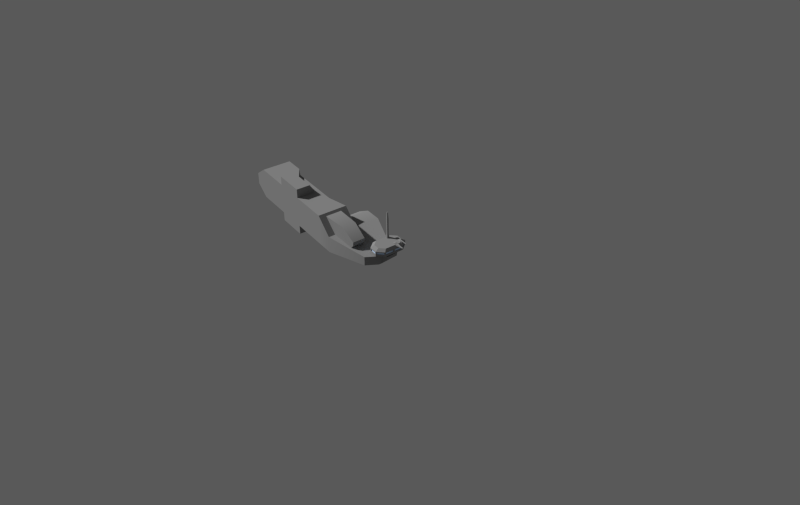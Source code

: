 # Source: transport_1.blend  (saved by Blender 2.61.0; exported with 4.5.12 LTS)
import bpy
from mathutils import Matrix  # noqa: F401  (used for matrix-valued properties, if any)

bpy.ops.wm.read_factory_settings(use_empty=True)
scene = bpy.context.scene
scene.name = 'Scene'

# ---- collections
col_collection_3 = bpy.data.collections.new('Collection 3'); scene.collection.children.link(col_collection_3)
col_collection_11 = bpy.data.collections.new('Collection 11'); scene.collection.children.link(col_collection_11)
col_collection_11.hide_render = True
col_collection_11.hide_viewport = True

# ---- materials (node trees are filled in below, after node groups)
mat_flat = bpy.data.materials.new('Flat')
mat_flat.alpha_threshold = 0.0
mat_flat.use_transparent_shadow = False
mat_flat.diffuse_color = (0.281, 0.281, 0.281, 1.0)
mat_flat.roughness = 0.5
mat_flat.specular_intensity = 0.0
mat_flat.line_color = (0.0, 0.0, 0.0, 1.0)
mat_glass = bpy.data.materials.new('Glass')
mat_glass.alpha_threshold = 0.0
mat_glass.use_transparent_shadow = False
mat_glass.preview_render_type = 'SHADERBALL'
mat_glass.diffuse_color = (0.5784, 0.7562, 1.0, 1.0)
mat_glass.roughness = 0.5
mat_glass.specular_intensity = 0.571
mat_glass.line_color = (0.0, 0.0, 0.0, 1.0)

# ---- material node trees

# ---- world
world_world_001 = bpy.data.worlds.new('World.001'); scene.world = world_world_001
world_world_001.color = (0.1, 0.1, 0.1)
world_world_001.use_sun_shadow = False
world_world_001.sun_shadow_jitter_overblur = 0.0
world_world_001.cycles.sampling_method = 'MANUAL'
world_world_001.cycles.sample_map_resolution = 256
world_world_001.light_settings.distance = 24.2

# ---- cameras
cam_camera_002 = bpy.data.cameras.new('Camera.002')
cam_camera_002.clip_end = 100.0
cam_camera_002.lens = 35.0
cam_camera_002.sensor_width = 32.0
cam_camera_002.sensor_height = 18.0
cam_camera_002.ortho_scale = 25.5
cam_camera_002.dof.focus_distance = 0.0
cam_camera_002.dof.aperture_fstop = 128.0
cam_camera = bpy.data.cameras.new('Camera')
cam_camera.clip_end = 100.0
cam_camera.lens = 35.0
cam_camera.sensor_width = 32.0
cam_camera.sensor_height = 18.0
cam_camera.ortho_scale = 25.5
cam_camera.dof.focus_distance = 0.0
cam_camera.dof.aperture_fstop = 128.0

# ---- meshes
me_cube_262 = bpy.data.meshes.new('Cube.262')
me_cube_262.from_pydata([(0.4923, 1.322, -0.4745), (0.4923, 0.7784, -0.4745), (-0.4923, 0.7784, -0.4745), (-0.4923, 1.322, -0.4745), (0.4923, 1.322, 0.0797), (0.4923, 0.7784, 0.5704), (-0.4923, 0.7784, 0.5704), (-0.4923, 1.322, 0.0797), (-0.1718, -0.4946, -0.4745), (-0.1718, -0.4946, 0.5704), (0.4923, -0.4946, -0.4745), (0.4923, -0.4946, 0.5704), (0.4923, -1.499, -0.4745), (-0.1718, -1.536, -0.4745), (-0.1718, -1.536, 0.5704), (0.4923, -1.499, 0.5704), (-0.4923, -2.052, -0.4745), (-0.4923, -2.052, 0.5704), (0.4923, -2.052, 0.5704), (0.4923, -2.052, -0.4745), (-0.4364, -1.908, 0.4276), (-0.1718, -1.544, 0.4276), (-0.4364, -1.908, -0.3317), (-0.1718, -1.544, -0.3317), (-0.1718, -0.4946, 0.4276), (-0.1718, -0.4946, -0.3317), (-0.4364, 0.5562, 0.4276), (-0.4364, 0.5562, -0.3317), (-0.2653, 2.889, -0.3467), (-0.2653, 2.889, -0.04806), (0.1739, 2.777, -0.2619), (0.1739, 2.777, 0.03669), (-0.6007, 1.322, -0.4745), (-0.3737, 2.889, -0.3467), (-0.3737, 2.889, -0.04806), (-0.6007, 1.322, 0.0797), (-1.315, 1.322, 0.0797), (-1.315, 1.322, -0.4745), (-0.8319, 2.725, -0.05366), (-0.8319, 2.725, -0.3523), (-1.315, 0.765, -0.4745), (-0.6007, 0.765, -0.4745), (-1.315, 0.765, 0.0797), (-0.6007, 0.765, 0.0797), (-0.7447, 0.5014, -0.03201), (-0.7447, 0.5014, -0.3627), (-1.171, 0.5014, -0.03201), (-1.171, 0.5014, -0.3627), (-0.8319, 3.036, -0.04547), (-0.8319, 3.005, -0.1863), (-0.4616, 3.035, -0.1956), (-0.4616, 3.067, -0.05477), (-0.2046, 2.121, 0.01458), (0.2046, 2.121, 0.01458), (0.2675, 1.322, 0.0797), (-0.2675, 1.322, 0.0797), (-0.2675, 0.8512, 0.5046), (0.2675, 0.8512, 0.5046), (-0.2046, 2.225, 0.1426), (-0.2046, 2.235, 0.2706), (0.2046, 2.225, 0.1426), (0.2046, 2.235, 0.2706), (-0.2279, 1.891, 0.1193), (-0.2279, 1.723, 0.5414), (0.2279, 1.723, 0.5414), (0.2279, 1.891, 0.1193), (-0.4923, -2.697, -0.4745), (0.4923, -2.697, -0.4745), (-0.4923, -2.697, 0.5704), (0.4923, -2.697, 0.5704), (-0.2699, -3.13, 0.2478), (-0.2699, -3.13, -0.1519), (0.4923, -3.13, -0.1519), (0.4923, -3.13, 0.2478), (0.4923, -0.4946, 0.8756), (0.4923, -1.499, 0.8756), (0.02777, -1.536, 0.8756), (0.02777, -0.4946, 0.8756), (0.02777, -0.4946, -0.7797), (0.02777, -1.536, -0.7797), (0.4923, -1.499, -0.7797), (0.4923, -0.4946, -0.7797), (-0.5772, -1.587, -0.06416), (-0.5772, 0.2355, -0.06416), (-0.5772, -1.587, 0.1601), (-0.5772, 0.2355, 0.1601), (-0.9013, 0.3997, -0.2412), (-1.014, 0.3997, -0.2412), (-1.014, 0.3997, -0.1536), (-0.9013, 0.3997, -0.1536), (-0.347, 2.457, 0.02797), (-0.347, 3.105, 0.02797), (-0.9955, 3.105, 0.02797), (-0.9955, 2.457, 0.02797), (-0.347, 2.457, 0.1783), (-0.347, 3.105, 0.1783), (-0.9955, 3.105, 0.1783), (-0.9955, 2.457, 0.1783), (-1.209, 2.646, 0.02797), (-1.209, 2.646, 0.1783), (-1.209, 2.915, 0.02797), (-1.209, 2.915, 0.1783), (-0.1333, 2.646, 0.02797), (-0.1333, 2.646, 0.1783), (-0.1333, 2.915, 0.02797), (-0.1333, 2.915, 0.1783), (-0.2501, 2.675, 0.2502), (-0.2501, 2.886, 0.2502), (-1.092, 2.886, 0.2502), (-1.092, 2.675, 0.2502), (-0.4174, 3.035, 0.2502), (-0.4174, 2.527, 0.2502), (-0.9251, 3.035, 0.2502), (-0.9251, 2.527, 0.2502), (-0.2346, 2.672, -0.03548), (-0.2346, 2.89, -0.03548), (-1.108, 2.89, -0.03548), (-1.108, 2.672, -0.03548), (-0.4128, 3.044, -0.03548), (-0.4128, 2.518, -0.03548), (-0.9298, 3.044, -0.03548), (-0.9298, 2.518, -0.03548), (-0.6713, 3.105, 0.02797), (-0.6713, 2.457, 0.02797), (-0.6713, 3.105, 0.1783), (-0.6713, 2.457, 0.1783), (-0.6713, 2.527, 0.2502), (-0.6713, 3.035, 0.2502), (-0.6713, 2.518, -0.03548), (-0.6713, 3.044, -0.03548), (-0.6983, 2.457, 0.07587), (-0.9685, 2.457, 0.07587), (-0.9685, 2.457, 0.1544), (-0.6983, 2.457, 0.1544), (-0.3741, 2.457, 0.07587), (-0.6442, 2.457, 0.07587), (-0.6442, 2.457, 0.1544), (-0.3741, 2.457, 0.1544), (-0.6983, 3.105, 0.1544), (-0.9685, 3.105, 0.1544), (-0.9685, 3.105, 0.07587), (-0.6983, 3.105, 0.07587), (-0.3741, 3.105, 0.1544), (-0.6442, 3.105, 0.1544), (-0.6442, 3.105, 0.07587), (-0.3741, 3.105, 0.07587), (-0.1333, 2.669, 0.07587), (-0.1333, 2.669, 0.1544), (-0.1333, 2.893, 0.1544), (-0.1333, 2.893, 0.07587), (-1.209, 2.893, 0.07587), (-1.209, 2.893, 0.1544), (-1.209, 2.669, 0.1544), (-1.209, 2.669, 0.07587), (-0.3292, 3.089, 0.1544), (-0.3292, 3.089, 0.07587), (-0.1511, 2.931, 0.07587), (-0.1511, 2.931, 0.1544), (-0.3292, 2.472, 0.07587), (-0.3292, 2.472, 0.1544), (-0.1511, 2.63, 0.1544), (-0.1511, 2.63, 0.07587), (-1.013, 3.089, 0.07587), (-1.013, 3.089, 0.1544), (-1.191, 2.931, 0.1544), (-1.191, 2.931, 0.07587), (-1.013, 2.472, 0.1544), (-1.013, 2.472, 0.07587), (-1.191, 2.63, 0.07587), (-1.191, 2.63, 0.1544), (-0.9977, 2.49, 0.1544), (-1.176, 2.648, 0.1544), (-1.176, 2.648, 0.07587), (-0.9977, 2.49, 0.07587), (-0.9977, 3.072, 0.07587), (-1.176, 2.914, 0.07587), (-1.176, 2.914, 0.1544), (-0.9977, 3.072, 0.1544), (-0.3448, 2.49, 0.07587), (-0.1667, 2.648, 0.07587), (-0.1667, 2.648, 0.1544), (-0.3448, 2.49, 0.1544), (-0.1667, 2.914, 0.1544), (-0.3448, 3.072, 0.1544), (-0.1667, 2.914, 0.07587), (-0.3448, 3.072, 0.07587), (-1.186, 2.669, 0.07587), (-1.186, 2.893, 0.07587), (-1.186, 2.669, 0.1544), (-1.186, 2.893, 0.1544), (-0.1568, 2.669, 0.07587), (-0.1568, 2.893, 0.07587), (-0.1568, 2.893, 0.1544), (-0.1568, 2.669, 0.1544), (-0.3741, 3.081, 0.07587), (-0.3741, 3.081, 0.1544), (-0.6442, 3.081, 0.07587), (-0.6442, 3.081, 0.1544), (-0.6983, 3.081, 0.1544), (-0.6983, 3.081, 0.07587), (-0.9685, 3.081, 0.07587), (-0.9685, 3.081, 0.1544), (-0.3741, 2.48, 0.07587), (-0.3741, 2.48, 0.1544), (-0.6442, 2.48, 0.1544), (-0.6442, 2.48, 0.07587), (-0.6983, 2.48, 0.1544), (-0.6983, 2.48, 0.07587), (-0.9685, 2.48, 0.1544), (-0.9685, 2.48, 0.07587), (-0.9735, 2.992, 0.2502), (-0.9476, 2.642, 0.2502), (-1.071, 2.721, 0.2502), (-0.9826, 3.041, 0.2191), (-1.047, 2.926, 0.2502), (-1.053, 2.979, 0.2191), (-1.006, 3.015, 0.2545), (-1.031, 3.015, 0.2545), (-1.029, 2.963, 0.2822), (-1.029, 2.779, 0.2822), (-1.003, 2.963, 0.2822), (-1.003, 2.78, 0.2822), (-1.029, 3.099, 0.2822), (-1.003, 3.099, 0.2822), (-1.006, 3.099, 0.2545), (-1.031, 3.099, 0.2545), (-1.011, 3.216, 0.2614), (-1.025, 3.216, 0.2614), (-1.024, 3.216, 0.2822), (-1.009, 3.216, 0.2822), (-1.019, 3.216, 0.293), (-1.014, 3.216, 0.293), (-1.012, 3.099, 0.293), (-1.02, 3.099, 0.293), (-1.012, 2.963, 0.293), (-1.02, 2.963, 0.293), (-1.012, 2.88, 0.293), (-1.02, 2.879, 0.293), (-0.7602, 2.536, 0.2502), (-0.7602, 2.621, 0.2502), (-0.8361, 2.621, 0.2502), (-0.8361, 2.536, 0.2502), (-0.8225, 2.551, 0.3733), (-0.8225, 2.606, 0.3733), (-0.7739, 2.551, 0.3733), (-0.7739, 2.606, 0.3733), (-0.7739, 2.606, 0.9179), (-0.7739, 2.551, 0.9179), (-0.8225, 2.606, 0.9179), (-0.8225, 2.551, 0.9179), (-0.8132, 2.562, 1.143), (-0.8132, 2.595, 1.143), (-0.7832, 2.562, 1.143), (-0.7832, 2.595, 1.143), (-0.8402, 3.035, 0.2502), (-0.8402, 2.892, 0.2502), (-0.7635, 2.892, 0.2502), (-0.7635, 3.035, 0.2502), (-0.7635, 3.064, 0.2206), (-0.8402, 3.064, 0.2206), (-0.8402, 3.078, 0.2255), (-0.8402, 3.073, 0.278), (-0.7635, 3.078, 0.2255), (-0.7635, 3.073, 0.278), (-0.7635, 2.999, 0.2969), (-0.8402, 2.999, 0.2969), (-0.8225, 3.204, 0.2778), (-0.7813, 3.204, 0.2778), (-0.7813, 3.207, 0.2496), (-0.8225, 3.207, 0.2496), (-0.8141, 3.349, 0.2852), (-0.8141, 3.35, 0.2685), (-0.7896, 3.35, 0.2685), (-0.7896, 3.349, 0.2852)], [], [(0, 1, 2, 3), (0, 4, 5, 1), (2, 6, 7, 3), (1, 5, 11, 10), (5, 6, 9, 11), (2, 1, 10, 8), (10, 11, 15, 12), (12, 15, 18, 19), (15, 14, 17, 18), (13, 12, 19, 16), (17, 14, 21, 20), (16, 17, 20, 22), (13, 16, 22, 23), (14, 9, 24, 21), (8, 13, 23, 25), (9, 6, 26, 24), (2, 8, 25, 27), (6, 2, 27, 26), (20, 21, 24, 26), (22, 27, 25, 23), (4, 0, 30, 31), (0, 3, 28, 30), (31, 30, 28, 29), (28, 3, 32, 33), (29, 28, 33, 34), (7, 29, 34, 35), (3, 7, 35, 32), (35, 34, 38, 36), (33, 32, 37, 39), (37, 36, 38, 39), (37, 32, 41, 40), (36, 37, 40, 42), (35, 36, 42, 43), (32, 35, 43, 41), (41, 43, 44, 45), (43, 42, 46, 44), (42, 40, 47, 46), (40, 41, 45, 47), (39, 38, 48, 49), (33, 39, 49, 50), (38, 34, 51, 48), (34, 33, 50, 51), (51, 50, 49, 48), (31, 29, 52, 53), (4, 31, 53, 54), (29, 7, 55, 52), (7, 6, 56, 55), (6, 5, 57, 56), (5, 4, 54, 57), (52, 58, 60, 53), (58, 59, 61, 60), (58, 62, 63, 59), (62, 55, 56, 63), (61, 64, 65, 60), (64, 57, 54, 65), (59, 63, 64, 61), (63, 56, 57, 64), (55, 62, 58, 52), (60, 65, 54, 53), (16, 19, 67, 66), (18, 17, 68, 69), (19, 18, 69, 67), (17, 16, 66, 68), (68, 66, 71, 70), (67, 69, 73, 72), (69, 68, 70, 73), (66, 67, 72, 71), (72, 73, 70, 71), (15, 11, 74, 75), (14, 15, 75, 76), (9, 14, 76, 77), (13, 8, 78, 79), (12, 13, 79, 80), (10, 12, 80, 81), (8, 10, 81, 78), (11, 9, 77, 74), (74, 77, 76, 75), (78, 81, 80, 79), (27, 22, 82, 83), (20, 26, 85, 84), (26, 27, 83, 85), (22, 20, 84, 82), (84, 85, 83, 82), (47, 45, 86, 87), (46, 47, 87, 88), (44, 46, 88, 89), (45, 44, 89, 86), (86, 89, 88, 87), (99, 101, 108, 109), (95, 105, 107, 110), (103, 94, 111, 106), (97, 99, 109, 113), (102, 104, 115, 114), (100, 98, 117, 116), (104, 91, 118, 115), (90, 102, 114, 119), (92, 100, 116, 120), (98, 93, 121, 117), (118, 119, 114, 115), (121, 120, 116, 117), (94, 125, 126, 111), (125, 97, 113, 126), (124, 95, 110, 127), (93, 123, 128, 121), (123, 90, 119, 128), (91, 122, 129, 118), (122, 92, 120, 129), (93, 131, 130, 123), (97, 132, 131, 93), (125, 133, 132, 97), (123, 130, 133, 125), (134, 90, 123, 135), (125, 136, 135, 123), (94, 137, 136, 125), (90, 134, 137, 94), (96, 139, 138, 124), (92, 140, 139, 96), (122, 141, 140, 92), (124, 138, 141, 122), (124, 143, 142, 95), (122, 144, 143, 124), (91, 145, 144, 122), (95, 142, 145, 91), (103, 147, 146, 102), (105, 148, 147, 103), (104, 149, 148, 105), (102, 146, 149, 104), (101, 151, 150, 100), (99, 152, 151, 101), (98, 153, 152, 99), (100, 150, 153, 98), (91, 155, 154, 95), (104, 156, 155, 91), (105, 157, 156, 104), (95, 154, 157, 105), (158, 90, 94, 159), (103, 160, 159, 94), (102, 161, 160, 103), (90, 158, 161, 102), (96, 163, 162, 92), (101, 164, 163, 96), (100, 165, 164, 101), (92, 162, 165, 100), (93, 167, 166, 97), (98, 168, 167, 93), (99, 169, 168, 98), (97, 166, 169, 99), (169, 166, 170, 171), (168, 169, 171, 172), (167, 168, 172, 173), (166, 167, 173, 170), (165, 162, 174, 175), (164, 165, 175, 176), (163, 164, 176, 177), (162, 163, 177, 174), (161, 158, 178, 179), (160, 161, 179, 180), (159, 160, 180, 181), (158, 159, 181, 178), (157, 154, 183, 182), (156, 157, 182, 184), (155, 156, 184, 185), (154, 155, 185, 183), (153, 150, 187, 186), (152, 153, 186, 188), (151, 152, 188, 189), (150, 151, 189, 187), (149, 146, 190, 191), (148, 149, 191, 192), (147, 148, 192, 193), (146, 147, 193, 190), (145, 142, 195, 194), (144, 145, 194, 196), (143, 144, 196, 197), (142, 143, 197, 195), (141, 138, 198, 199), (140, 141, 199, 200), (139, 140, 200, 201), (138, 139, 201, 198), (137, 134, 202, 203), (136, 137, 203, 204), (135, 136, 204, 205), (134, 135, 205, 202), (133, 130, 207, 206), (132, 133, 206, 208), (131, 132, 208, 209), (130, 131, 209, 207), (170, 173, 172, 171), (174, 177, 176, 175), (178, 181, 180, 179), (183, 185, 184, 182), (187, 189, 188, 186), (190, 193, 192, 191), (195, 197, 196, 194), (198, 201, 200, 199), (202, 205, 204, 203), (207, 209, 208, 206), (112, 113, 211, 210), (113, 109, 212, 211), (96, 112, 210, 213), (109, 108, 214, 212), (108, 101, 215, 214), (101, 96, 213, 215), (215, 213, 216, 217), (214, 215, 217, 218), (212, 214, 218, 219), (213, 210, 220, 216), (211, 212, 219, 221), (210, 211, 221, 220), (216, 220, 223, 224), (218, 217, 225, 222), (217, 216, 224, 225), (225, 224, 226, 227), (222, 225, 227, 228), (224, 223, 229, 226), (227, 226, 229, 228), (228, 229, 231, 230), (229, 223, 232, 231), (222, 228, 230, 233), (223, 220, 234, 232), (218, 222, 233, 235), (220, 221, 236, 234), (221, 219, 237, 236), (219, 218, 235, 237), (232, 233, 230, 231), (234, 235, 233, 232), (234, 236, 237, 235), (127, 126, 238, 239), (126, 113, 241, 238), (113, 112, 240, 241), (241, 240, 243, 242), (238, 241, 242, 244), (240, 239, 245, 243), (239, 238, 244, 245), (245, 244, 247, 246), (243, 245, 246, 248), (244, 242, 249, 247), (242, 243, 248, 249), (249, 248, 251, 250), (247, 249, 250, 252), (248, 246, 253, 251), (246, 247, 252, 253), (252, 250, 251, 253), (240, 112, 254, 255), (239, 240, 255, 256), (127, 239, 256, 257), (124, 127, 257, 258), (96, 124, 258, 259), (112, 96, 259, 254), (254, 259, 260, 261), (259, 258, 262, 260), (258, 257, 263, 262), (257, 256, 264, 263), (256, 255, 265, 264), (255, 254, 261, 265), (261, 263, 264, 265), (263, 261, 266, 267), (262, 263, 267, 268), (260, 262, 268, 269), (261, 260, 269, 266), (266, 269, 271, 270), (269, 268, 272, 271), (268, 267, 273, 272), (267, 266, 270, 273), (271, 272, 273, 270), (103, 106, 107, 105), (110, 111, 126, 127), (107, 106, 111, 110), (118, 120, 121, 119)])
me_cube_262.polygons.foreach_set('use_smooth', [1, 1, 1, 1, 1, 1, 1, 1, 1, 1, 1, 1, 1, 1, 1, 1, 1, 1, 1, 1, 1, 1, 1, 1, 1, 1, 1, 1, 1, 1, 1, 1, 1, 1, 1, 1, 1, 1, 1, 1, 1, 1, 1, 1, 1, 1, 1, 1, 1, 1, 1, 1, 1, 1, 1, 1, 1, 1, 1, 1, 1, 1, 1, 1, 1, 1, 1, 1, 1, 1, 1, 1, 1, 1, 1, 1, 1, 1, 1, 1, 1, 1, 1, 1, 1, 1, 1, 1, 0, 0, 0, 0, 0, 0, 0, 0, 0, 0, 0, 0, 0, 0, 0, 0, 0, 0, 0, 0, 0, 0, 0, 0, 0, 0, 0, 0, 0, 0, 0, 0, 0, 0, 0, 0, 0, 0, 0, 0, 0, 0, 0, 0, 0, 0, 0, 0, 0, 0, 0, 0, 0, 0, 0, 0, 0, 0, 0, 0, 0, 0, 0, 0, 0, 0, 0, 0, 0, 0, 0, 0, 0, 0, 0, 0, 0, 0, 0, 0, 0, 0, 0, 0, 0, 0, 0, 0, 0, 0, 0, 0, 0, 0, 0, 0, 0, 0, 0, 0, 0, 0, 0, 0, 0, 0, 0, 0, 0, 0, 0, 0, 0, 0, 0, 0, 0, 0, 0, 0, 0, 0, 0, 0, 0, 0, 0, 0, 0, 0, 0, 0, 0, 0, 0, 0, 0, 0, 0, 0, 0, 0, 0, 0, 0, 0, 0, 0, 0, 0, 0, 0, 0, 0, 0, 0, 0, 0, 0, 0, 0, 0, 0, 0, 0, 0, 0, 0, 0, 0, 0, 0, 0, 0, 0, 0, 0, 0, 0, 0, 0])
me_cube_262.polygons.foreach_set('material_index', [0, 0, 0, 0, 0, 0, 0, 0, 0, 0, 0, 0, 0, 0, 0, 0, 0, 0, 0, 0, 0, 0, 0, 0, 0, 0, 0, 0, 0, 0, 0, 0, 0, 0, 0, 0, 0, 0, 0, 0, 0, 0, 0, 0, 0, 0, 0, 0, 0, 0, 0, 0, 0, 0, 0, 0, 0, 0, 0, 0, 0, 0, 0, 0, 0, 0, 0, 0, 0, 0, 0, 0, 0, 0, 0, 0, 0, 0, 0, 0, 0, 0, 0, 0, 0, 0, 0, 0, 0, 0, 0, 0, 0, 0, 0, 0, 0, 0, 0, 0, 0, 0, 0, 0, 0, 0, 0, 0, 0, 0, 0, 0, 0, 0, 0, 0, 0, 0, 0, 0, 0, 0, 0, 0, 0, 0, 0, 0, 0, 0, 0, 0, 0, 0, 0, 0, 0, 0, 0, 0, 0, 0, 0, 0, 0, 0, 0, 0, 0, 0, 0, 0, 0, 0, 0, 0, 0, 0, 0, 0, 0, 0, 0, 0, 0, 0, 0, 0, 0, 0, 0, 0, 0, 0, 0, 0, 0, 0, 0, 0, 0, 0, 0, 0, 0, 0, 0, 1, 1, 1, 1, 1, 1, 1, 1, 1, 1, 0, 0, 0, 0, 0, 0, 0, 0, 0, 0, 0, 0, 0, 0, 0, 0, 0, 0, 0, 0, 0, 0, 0, 0, 0, 0, 0, 0, 0, 0, 0, 0, 0, 0, 0, 0, 0, 0, 0, 0, 0, 0, 0, 0, 0, 0, 0, 0, 0, 0, 0, 0, 0, 0, 0, 0, 0, 0, 0, 0, 0, 0, 0, 0, 0, 0, 0, 0, 0, 0, 0, 0])
_uv = me_cube_262.uv_layers.new(name='UVMap')
_uv.uv.foreach_set('vector', [0.2571, 0.528, 0.1802, 0.5275, 0.1811, 0.3881, 0.258, 0.3886, 1.0, 0.3786, 1.0, 0.4578, 0.9223, 0.528, 0.9223, 0.3786, 0.5489, 0.6685, 0.5489, 0.528, 0.622, 0.594, 0.622, 0.6685, 0.182, 0.7806, 0.182, 0.9299, 0.0, 0.9299, 4.686e-08, 0.7806, 0.1723, 6.293e-05, 0.1723, 0.1333, 0.0, 0.08988, 3.278e-05, 1.193e-07, 0.1811, 0.3881, 0.1802, 0.5275, 0.0, 0.5263, 0.0006099, 0.4323, 0.9081, 0.1087, 0.9081, 0.258, 0.7645, 0.258, 0.7645, 0.1087, 0.9871, 0.1087, 0.9871, 0.258, 0.9081, 0.258, 0.9081, 0.1087, 0.7072, 0.8554, 0.7021, 0.9462, 0.6317, 0.9901, 0.6317, 0.8554, 0.7072, 0.7695, 0.6774, 0.8554, 0.6075, 0.8267, 0.6588, 0.7022, 0.1511, 0.5285, 0.2324, 0.5283, 0.2316, 0.5474, 0.1717, 0.5478, 0.1509, 0.6678, 0.1511, 0.5285, 0.1717, 0.5478, 0.1714, 0.6485, 0.2322, 0.6681, 0.1509, 0.6678, 0.1714, 0.6485, 0.2314, 0.6489, 0.2324, 0.5283, 0.3723, 0.528, 0.3723, 0.5472, 0.2316, 0.5474, 0.3723, 0.6685, 0.2322, 0.6681, 0.2314, 0.6489, 0.3723, 0.6493, 0.3723, 0.528, 0.5489, 0.528, 0.518, 0.5472, 0.3723, 0.5472, 0.5489, 0.6685, 0.3723, 0.6685, 0.3723, 0.6493, 0.518, 0.6493, 0.5489, 0.528, 0.5489, 0.6685, 0.518, 0.6493, 0.518, 0.5472, 0.4819, 0.3734, 0.5333, 0.336, 0.6816, 0.336, 0.83, 0.3734, 0.4806, 0.4906, 0.8288, 0.4906, 0.6803, 0.528, 0.5321, 0.528, 0.4806, 0.3355, 0.4806, 0.258, 0.6889, 0.2877, 0.6889, 0.3295, 0.2571, 0.528, 0.258, 0.3886, 0.4806, 0.4207, 0.4656, 0.4842, 0.4576, 0.7557, 0.4268, 0.7806, 0.3803, 0.741, 0.4111, 0.7161, 0.4806, 0.4207, 0.258, 0.3886, 0.258, 0.3591, 0.4806, 0.3913, 0.4111, 0.7161, 0.3803, 0.741, 0.3713, 0.7298, 0.4021, 0.7049, 0.2717, 0.1333, 0.4842, 0.102, 0.4835, 0.13, 0.271, 0.1613, 0.622, 0.6685, 0.622, 0.594, 0.6366, 0.594, 0.6366, 0.6685, 0.271, 0.1613, 0.4835, 0.13, 0.4616, 0.1921, 0.2712, 0.2578, 0.4806, 0.3913, 0.258, 0.3591, 0.258, 0.258, 0.4574, 0.3264, 0.1364, 0.7656, 0.1214, 0.6978, 0.3066, 0.6741, 0.3146, 0.7106, 0.258, 0.258, 0.258, 0.3591, 0.1792, 0.3591, 0.1792, 0.258, 0.1214, 0.6978, 0.1364, 0.7656, 0.06825, 0.7806, 0.05331, 0.7128, 0.271, 0.1613, 0.2712, 0.2578, 0.196, 0.258, 0.1957, 0.1615, 0.6366, 0.6685, 0.6366, 0.594, 0.7115, 0.594, 0.7115, 0.6685, 0.7115, 0.6685, 0.7115, 0.594, 0.7519, 0.609, 0.7519, 0.6535, 0.1957, 0.1615, 0.196, 0.258, 0.1572, 0.2387, 0.1571, 0.181, 0.05331, 0.7128, 0.06825, 0.7806, 0.02849, 0.775, 0.01957, 0.7346, 0.1792, 0.258, 0.1792, 0.3591, 0.1387, 0.3388, 0.1387, 0.2784, 0.3146, 0.7106, 0.3066, 0.6741, 0.3429, 0.6685, 0.3391, 0.684, 0.3713, 0.7298, 0.3146, 0.7106, 0.3391, 0.684, 0.374, 0.7015, 0.4616, 0.1921, 0.4835, 0.13, 0.5076, 0.1418, 0.5036, 0.1918, 0.4021, 0.7049, 0.3713, 0.7298, 0.374, 0.7015, 0.3832, 0.6861, 0.3832, 0.6861, 0.374, 0.7015, 0.3391, 0.684, 0.3429, 0.6685, 0.468, 0.04177, 0.4842, 0.102, 0.38, 0.09411, 0.3795, 0.0391, 0.2717, 0.0, 0.468, 0.04177, 0.3795, 0.0391, 0.2716, 0.03046, 0.4842, 0.102, 0.2717, 0.1333, 0.2717, 0.1028, 0.38, 0.09411, 0.2717, 0.1333, 0.1723, 0.1333, 0.1857, 0.1027, 0.2717, 0.1028, 0.1723, 0.1333, 0.1723, 6.293e-05, 0.1857, 0.03062, 0.1857, 0.1027, 0.1723, 6.293e-05, 0.2717, 0.0, 0.2716, 0.03046, 0.1857, 0.03062, 0.6745, 0.02046, 0.6569, 0.04092, 0.6224, 0.0387, 0.6086, 0.02046, 0.6569, 0.04092, 0.6531, 0.05212, 0.625, 0.04988, 0.6224, 0.0387, 0.6569, 0.04092, 0.6909, 0.06021, 0.6594, 0.1044, 0.6531, 0.05212, 0.6909, 0.06021, 0.7645, 0.1312, 0.6746, 0.258, 0.6594, 0.1044, 0.625, 0.04988, 0.6069, 0.1003, 0.5875, 0.05195, 0.6224, 0.0387, 0.6069, 0.1003, 0.5541, 0.2362, 0.5076, 0.1017, 0.5875, 0.05195, 0.6531, 0.05212, 0.6594, 0.1044, 0.6069, 0.1003, 0.625, 0.04988, 0.6594, 0.1044, 0.6746, 0.258, 0.5541, 0.2362, 0.6069, 0.1003, 0.7645, 0.1312, 0.6909, 0.06021, 0.6569, 0.04092, 0.6745, 0.02046, 0.6224, 0.0387, 0.5875, 0.05195, 0.5076, 0.1017, 0.6086, 0.02046, 0.6588, 0.7022, 0.6075, 0.8267, 0.5259, 0.793, 0.5771, 0.6685, 0.6317, 0.8554, 0.6317, 0.9901, 0.5434, 0.9901, 0.5434, 0.8554, 0.9223, 0.3786, 0.9223, 0.528, 0.83, 0.528, 0.83, 0.3786, 0.1511, 0.5285, 0.1509, 0.6678, 0.06482, 0.6676, 0.06506, 0.5284, 0.06506, 0.5284, 0.06482, 0.6676, 0.0, 0.6245, 9.443e-05, 0.5713, 0.9996, 0.6685, 0.9996, 0.8179, 0.9377, 0.7718, 0.9377, 0.7147, 0.5434, 0.8554, 0.5434, 0.9901, 0.4695, 0.9597, 0.4695, 0.8554, 0.5771, 0.6685, 0.5259, 0.793, 0.4576, 0.7649, 0.4973, 0.6685, 0.9414, 0.2784, 0.9414, 0.3355, 0.8325, 0.3355, 0.8325, 0.2784, 0.314, 0.9028, 0.4576, 0.9028, 0.4576, 0.9465, 0.314, 0.9465, 0.7603, 0.9817, 0.7072, 0.8807, 0.7633, 0.8595, 0.7788, 0.9312, 0.9217, 0.9817, 0.7603, 0.9817, 0.7788, 0.9312, 0.9042, 0.9239, 0.243, 0.7806, 0.4044, 0.781, 0.3868, 0.8388, 0.2614, 0.8312, 0.1897, 0.8815, 0.243, 0.7806, 0.2614, 0.8312, 0.2457, 0.9028, 0.8325, 0.3355, 0.6889, 0.3355, 0.6889, 0.2919, 0.8325, 0.2919, 0.4044, 0.781, 0.4576, 0.8823, 0.4056, 0.9028, 0.3868, 0.8388, 0.9751, 0.8806, 0.9217, 0.9817, 0.9042, 0.9239, 0.9232, 0.8599, 0.9232, 0.8599, 0.9042, 0.9239, 0.7788, 0.9312, 0.7633, 0.8595, 0.3868, 0.8388, 0.4056, 0.9028, 0.2457, 0.9028, 0.2614, 0.8312, 0.8288, 0.4906, 0.4806, 0.4906, 0.5307, 0.4487, 0.7788, 0.448, 0.4819, 0.3734, 0.83, 0.3734, 0.78, 0.4153, 0.5319, 0.416, 0.83, 0.3734, 0.8288, 0.4906, 0.7788, 0.448, 0.78, 0.4153, 0.4806, 0.4906, 0.4819, 0.3734, 0.5319, 0.416, 0.5307, 0.4487, 0.5319, 0.416, 0.78, 0.4153, 0.7788, 0.448, 0.5307, 0.4487, 0.1387, 0.2784, 0.1387, 0.3388, 0.1162, 0.3166, 0.1162, 0.3006, 0.01957, 0.7346, 0.02849, 0.775, 0.002364, 0.7652, 0.0, 0.7545, 0.1571, 0.181, 0.1572, 0.2387, 0.1357, 0.2175, 0.1357, 0.2023, 0.7519, 0.6535, 0.7519, 0.609, 0.7771, 0.6254, 0.7771, 0.6372, 0.5874, 0.005618, 0.5874, 0.01814, 0.5713, 0.01814, 0.5713, 0.005618, 0.7771, 0.6313, 0.78, 0.5946, 0.7974, 0.6006, 0.7965, 0.6269, 0.9008, 0.5687, 0.9327, 0.5974, 0.9127, 0.6029, 0.8891, 0.5825, 0.9327, 0.6376, 0.9016, 0.6661, 0.8899, 0.6526, 0.9131, 0.6322, 0.8071, 0.6635, 0.7771, 0.6313, 0.7965, 0.6269, 0.8204, 0.6505, 0.9187, 0.03649, 0.9182, 0.07523, 0.9013, 0.07055, 0.902, 0.04081, 0.7645, 0.07332, 0.7645, 0.0345, 0.7815, 0.03908, 0.7812, 0.06889, 0.9182, 0.07523, 0.8877, 0.1033, 0.8765, 0.09191, 0.9013, 0.07055, 0.8892, 0.007865, 0.9187, 0.03649, 0.902, 0.04081, 0.8777, 0.01894, 0.7939, 0.1018, 0.7645, 0.07332, 0.7812, 0.06889, 0.8054, 0.0908, 0.7645, 0.0345, 0.7951, 0.006329, 0.8064, 0.01783, 0.7815, 0.03908, 0.8765, 0.09191, 0.8777, 0.01894, 0.902, 0.04081, 0.9013, 0.07055, 0.8064, 0.01783, 0.8054, 0.0908, 0.7812, 0.06889, 0.7815, 0.03908, 0.9016, 0.6661, 0.8545, 0.6685, 0.8549, 0.6539, 0.8899, 0.6526, 0.8545, 0.6685, 0.8071, 0.6635, 0.8204, 0.6505, 0.8549, 0.6539, 0.8531, 0.5673, 0.9008, 0.5687, 0.8891, 0.5825, 0.8534, 0.5819, 0.7951, 0.006329, 0.8424, 0.001001, 0.8422, 0.01374, 0.8064, 0.01783, 0.8424, 0.001001, 0.8892, 0.007865, 0.8777, 0.01894, 0.8422, 0.01374, 0.8877, 0.1033, 0.8407, 0.1087, 0.8409, 0.09598, 0.8765, 0.09191, 0.8407, 0.1087, 0.7939, 0.1018, 0.8054, 0.0908, 0.8409, 0.09598, 0.7405, 0.817, 0.7533, 0.814, 0.7927, 0.8348, 0.795, 0.8471, 0.766, 0.7924, 0.7672, 0.7988, 0.7533, 0.814, 0.7405, 0.817, 0.8072, 0.8134, 0.8011, 0.8154, 0.7672, 0.7988, 0.766, 0.7924, 0.795, 0.8471, 0.7927, 0.8348, 0.8011, 0.8154, 0.8072, 0.8134, 0.853, 0.8471, 0.8628, 0.8595, 0.795, 0.8471, 0.8045, 0.8393, 0.8072, 0.8134, 0.8111, 0.8189, 0.8045, 0.8393, 0.795, 0.8471, 0.8574, 0.8176, 0.8521, 0.8225, 0.8111, 0.8189, 0.8072, 0.8134, 0.8628, 0.8595, 0.853, 0.8471, 0.8521, 0.8225, 0.8574, 0.8176, 0.7876, 0.704, 0.7919, 0.7, 0.8331, 0.7046, 0.8379, 0.7121, 0.7812, 0.6685, 0.7905, 0.6797, 0.7919, 0.7, 0.7876, 0.704, 0.8533, 0.6685, 0.8415, 0.6787, 0.7905, 0.6797, 0.7812, 0.6685, 0.8379, 0.7121, 0.8331, 0.7046, 0.8415, 0.6787, 0.8533, 0.6685, 0.8379, 0.7121, 0.8464, 0.7088, 0.8838, 0.7272, 0.8849, 0.7331, 0.8533, 0.6685, 0.8566, 0.6835, 0.8464, 0.7088, 0.8379, 0.7121, 0.9139, 0.7094, 0.8988, 0.7123, 0.8566, 0.6835, 0.8533, 0.6685, 0.8849, 0.7331, 0.8838, 0.7272, 0.8988, 0.7123, 0.9139, 0.7094, 0.8937, 0.7992, 0.899, 0.7981, 0.9153, 0.8099, 0.9217, 0.8233, 0.9045, 0.7672, 0.907, 0.7703, 0.899, 0.7981, 0.8937, 0.7992, 0.9377, 0.7647, 0.9254, 0.7712, 0.907, 0.7703, 0.9045, 0.7672, 0.9217, 0.8233, 0.9153, 0.8099, 0.9254, 0.7712, 0.9377, 0.7647, 0.7545, 0.7233, 0.7489, 0.7248, 0.7305, 0.7135, 0.7229, 0.7, 0.7441, 0.7583, 0.7411, 0.7552, 0.7489, 0.7248, 0.7545, 0.7233, 0.7072, 0.7645, 0.7207, 0.756, 0.7411, 0.7552, 0.7441, 0.7583, 0.7229, 0.7, 0.7305, 0.7135, 0.7207, 0.756, 0.7072, 0.7645, 0.9139, 0.7094, 0.9083, 0.7221, 0.8914, 0.7341, 0.8849, 0.7331, 0.9377, 0.7647, 0.9252, 0.7596, 0.9083, 0.7221, 0.9139, 0.7094, 0.9045, 0.7672, 0.9066, 0.7634, 0.9252, 0.7596, 0.9377, 0.7647, 0.8849, 0.7331, 0.8914, 0.7341, 0.9066, 0.7634, 0.9045, 0.7672, 0.868, 0.8437, 0.8628, 0.8595, 0.8574, 0.8176, 0.8633, 0.821, 0.8937, 0.7992, 0.8932, 0.804, 0.8633, 0.821, 0.8574, 0.8176, 0.9217, 0.8233, 0.907, 0.8193, 0.8932, 0.804, 0.8937, 0.7992, 0.8628, 0.8595, 0.868, 0.8437, 0.907, 0.8193, 0.9217, 0.8233, 0.7876, 0.704, 0.7821, 0.7012, 0.7775, 0.6825, 0.7812, 0.6685, 0.7545, 0.7233, 0.7548, 0.7185, 0.7821, 0.7012, 0.7876, 0.704, 0.7229, 0.7, 0.7384, 0.703, 0.7548, 0.7185, 0.7545, 0.7233, 0.7812, 0.6685, 0.7775, 0.6825, 0.7384, 0.703, 0.7229, 0.7, 0.7405, 0.817, 0.7443, 0.8047, 0.7595, 0.7919, 0.766, 0.7924, 0.7072, 0.7645, 0.7216, 0.7687, 0.7443, 0.8047, 0.7405, 0.817, 0.7441, 0.7583, 0.7422, 0.7626, 0.7216, 0.7687, 0.7072, 0.7645, 0.766, 0.7924, 0.7595, 0.7919, 0.7422, 0.7626, 0.7441, 0.7583, 0.7422, 0.7626, 0.7595, 0.7919, 0.7541, 0.79, 0.7401, 0.7686, 0.7216, 0.7687, 0.7422, 0.7626, 0.7401, 0.7686, 0.7295, 0.7709, 0.7443, 0.8047, 0.7216, 0.7687, 0.7295, 0.7709, 0.745, 0.7985, 0.7595, 0.7919, 0.7443, 0.8047, 0.745, 0.7985, 0.7541, 0.79, 0.7384, 0.703, 0.7775, 0.6825, 0.7735, 0.6894, 0.749, 0.7042, 0.7548, 0.7185, 0.7384, 0.703, 0.749, 0.7042, 0.7553, 0.7129, 0.7821, 0.7012, 0.7548, 0.7185, 0.7553, 0.7129, 0.7781, 0.6999, 0.7775, 0.6825, 0.7821, 0.7012, 0.7781, 0.6999, 0.7735, 0.6894, 0.907, 0.8193, 0.868, 0.8437, 0.8731, 0.8354, 0.8993, 0.8174, 0.8932, 0.804, 0.907, 0.8193, 0.8993, 0.8174, 0.8914, 0.8091, 0.8633, 0.821, 0.8932, 0.804, 0.8914, 0.8091, 0.8687, 0.8235, 0.868, 0.8437, 0.8633, 0.821, 0.8687, 0.8235, 0.8731, 0.8354, 0.9066, 0.7634, 0.8914, 0.7341, 0.8965, 0.7364, 0.909, 0.7578, 0.9252, 0.7596, 0.9066, 0.7634, 0.909, 0.7578, 0.92, 0.7566, 0.9083, 0.7221, 0.9252, 0.7596, 0.92, 0.7566, 0.9055, 0.7294, 0.8914, 0.7341, 0.9083, 0.7221, 0.9055, 0.7294, 0.8965, 0.7364, 0.7207, 0.756, 0.7305, 0.7135, 0.7327, 0.7223, 0.7274, 0.7516, 0.7411, 0.7552, 0.7207, 0.756, 0.7274, 0.7516, 0.7387, 0.7507, 0.7489, 0.7248, 0.7411, 0.7552, 0.7387, 0.7507, 0.7439, 0.7267, 0.7305, 0.7135, 0.7489, 0.7248, 0.7439, 0.7267, 0.7327, 0.7223, 0.9254, 0.7712, 0.9153, 0.8099, 0.9137, 0.8015, 0.9193, 0.7748, 0.907, 0.7703, 0.9254, 0.7712, 0.9193, 0.7748, 0.909, 0.7745, 0.899, 0.7981, 0.907, 0.7703, 0.909, 0.7745, 0.9038, 0.7965, 0.9153, 0.8099, 0.899, 0.7981, 0.9038, 0.7965, 0.9137, 0.8015, 0.8988, 0.7123, 0.8838, 0.7272, 0.8828, 0.7224, 0.8903, 0.7122, 0.8566, 0.6835, 0.8988, 0.7123, 0.8903, 0.7122, 0.8588, 0.6933, 0.8464, 0.7088, 0.8566, 0.6835, 0.8588, 0.6933, 0.8547, 0.706, 0.8838, 0.7272, 0.8464, 0.7088, 0.8547, 0.706, 0.8828, 0.7224, 0.8415, 0.6787, 0.8331, 0.7046, 0.8292, 0.6983, 0.8312, 0.686, 0.7905, 0.6797, 0.8415, 0.6787, 0.8312, 0.686, 0.7952, 0.6839, 0.7919, 0.7, 0.7905, 0.6797, 0.7952, 0.6839, 0.7969, 0.6963, 0.8331, 0.7046, 0.7919, 0.7, 0.7969, 0.6963, 0.8292, 0.6983, 0.8521, 0.8225, 0.853, 0.8471, 0.8475, 0.8398, 0.8462, 0.8279, 0.8111, 0.8189, 0.8521, 0.8225, 0.8462, 0.8279, 0.8142, 0.8231, 0.8045, 0.8393, 0.8111, 0.8189, 0.8142, 0.8231, 0.8121, 0.8358, 0.853, 0.8471, 0.8045, 0.8393, 0.8121, 0.8358, 0.8475, 0.8398, 0.8011, 0.8154, 0.7927, 0.8348, 0.791, 0.8274, 0.7948, 0.8166, 0.7672, 0.7988, 0.8011, 0.8154, 0.7948, 0.8166, 0.7679, 0.8046, 0.7533, 0.814, 0.7672, 0.7988, 0.7679, 0.8046, 0.7616, 0.8137, 0.7927, 0.8348, 0.7533, 0.814, 0.7616, 0.8137, 0.791, 0.8274, 0.7541, 0.79, 0.745, 0.7985, 0.7295, 0.7709, 0.7401, 0.7686, 0.7735, 0.6894, 0.7781, 0.6999, 0.7553, 0.7129, 0.749, 0.7042, 0.8731, 0.8354, 0.8687, 0.8235, 0.8914, 0.8091, 0.8993, 0.8174, 0.8965, 0.7364, 0.9055, 0.7294, 0.92, 0.7566, 0.909, 0.7578, 0.7327, 0.7223, 0.7439, 0.7267, 0.7387, 0.7507, 0.7274, 0.7516, 0.9137, 0.8015, 0.9038, 0.7965, 0.909, 0.7745, 0.9193, 0.7748, 0.8828, 0.7224, 0.8547, 0.706, 0.8588, 0.6933, 0.8903, 0.7122, 0.8292, 0.6983, 0.7969, 0.6963, 0.7952, 0.6839, 0.8312, 0.686, 0.8475, 0.8398, 0.8121, 0.8358, 0.8142, 0.8231, 0.8462, 0.8279, 0.791, 0.8274, 0.7616, 0.8137, 0.7679, 0.8046, 0.7948, 0.8166, 0.8189, 0.5829, 0.8204, 0.6505, 0.8154, 0.6309, 0.8127, 0.5879, 0.8204, 0.6505, 0.7965, 0.6269, 0.7994, 0.621, 0.8154, 0.6309, 0.8088, 0.5706, 0.8189, 0.5829, 0.8127, 0.5879, 0.811, 0.5806, 0.7965, 0.6269, 0.7974, 0.6006, 0.8032, 0.5958, 0.7994, 0.621, 0.7974, 0.6006, 0.78, 0.5946, 0.8018, 0.5881, 0.8032, 0.5958, 0.78, 0.5946, 0.8088, 0.5706, 0.811, 0.5806, 0.8018, 0.5881, 0.7628, 0.2677, 0.7706, 0.2795, 0.7629, 0.2778, 0.7625, 0.2756, 0.7524, 0.2667, 0.7628, 0.2677, 0.7625, 0.2756, 0.7565, 0.2745, 0.708, 0.258, 0.7524, 0.2667, 0.7565, 0.2745, 0.7203, 0.2694, 0.7706, 0.2795, 0.7616, 0.2845, 0.7563, 0.278, 0.7629, 0.2778, 0.6889, 0.2845, 0.708, 0.258, 0.7203, 0.2694, 0.7198, 0.2746, 0.7616, 0.2845, 0.6889, 0.2845, 0.7198, 0.2746, 0.7563, 0.278, 0.7629, 0.2778, 0.7563, 0.278, 0.7665, 0.2762, 0.7664, 0.2767, 0.7565, 0.2745, 0.7625, 0.2756, 0.7663, 0.2769, 0.7664, 0.2774, 0.7625, 0.2756, 0.7629, 0.2778, 0.7664, 0.2767, 0.7663, 0.2769, 0.7663, 0.2769, 0.7664, 0.2767, 0.771, 0.2765, 0.7707, 0.2764, 0.7664, 0.2774, 0.7663, 0.2769, 0.7707, 0.2764, 0.7707, 0.2766, 0.7664, 0.2767, 0.7665, 0.2762, 0.7707, 0.2764, 0.771, 0.2765, 0.7707, 0.2764, 0.771, 0.2765, 0.7707, 0.2764, 0.7707, 0.2766, 0.7707, 0.2766, 0.7707, 0.2764, 0.7707, 0.2764, 0.7707, 0.2766, 0.7707, 0.2764, 0.7665, 0.2762, 0.7665, 0.2765, 0.7707, 0.2764, 0.7664, 0.2774, 0.7707, 0.2766, 0.7707, 0.2766, 0.7664, 0.2771, 0.7665, 0.2762, 0.7563, 0.278, 0.7562, 0.2766, 0.7665, 0.2765, 0.7565, 0.2745, 0.7664, 0.2774, 0.7664, 0.2771, 0.7562, 0.2759, 0.7563, 0.278, 0.7198, 0.2746, 0.7401, 0.2749, 0.7562, 0.2766, 0.7198, 0.2746, 0.7203, 0.2694, 0.74, 0.2738, 0.7401, 0.2749, 0.7203, 0.2694, 0.7565, 0.2745, 0.7562, 0.2759, 0.74, 0.2738, 0.7665, 0.2765, 0.7664, 0.2771, 0.7707, 0.2766, 0.7707, 0.2764, 0.7562, 0.2766, 0.7562, 0.2759, 0.7664, 0.2771, 0.7665, 0.2765, 0.7562, 0.2766, 0.7401, 0.2749, 0.74, 0.2738, 0.7562, 0.2759, 0.8534, 0.5819, 0.8549, 0.6539, 0.8404, 0.6503, 0.8416, 0.6386, 0.8549, 0.6539, 0.8204, 0.6505, 0.8308, 0.6491, 0.8404, 0.6503, 0.8204, 0.6505, 0.8189, 0.5829, 0.8314, 0.6383, 0.8308, 0.6491, 0.9763, 0.5484, 0.9763, 0.5525, 0.974, 0.5549, 0.9738, 0.5547, 0.9739, 0.5515, 0.9763, 0.5484, 0.9738, 0.5547, 0.9741, 0.555, 0.9763, 0.5525, 0.9745, 0.5533, 0.9737, 0.5551, 0.974, 0.5549, 0.9745, 0.5533, 0.9739, 0.5515, 0.9741, 0.555, 0.9737, 0.5551, 0.9737, 0.5551, 0.9741, 0.555, 0.9415, 0.6447, 0.9412, 0.6446, 0.974, 0.5549, 0.9737, 0.5551, 0.9412, 0.6446, 0.9415, 0.6448, 0.9741, 0.555, 0.9738, 0.5547, 0.9411, 0.6445, 0.9415, 0.6447, 0.9738, 0.5547, 0.974, 0.5549, 0.9415, 0.6448, 0.9411, 0.6445, 0.9411, 0.6445, 0.9415, 0.6448, 0.9327, 0.6685, 0.9333, 0.6671, 0.9415, 0.6447, 0.9411, 0.6445, 0.9333, 0.6671, 0.9334, 0.6665, 0.9415, 0.6448, 0.9412, 0.6446, 0.9329, 0.6669, 0.9327, 0.6685, 0.9412, 0.6446, 0.9415, 0.6447, 0.9334, 0.6665, 0.9329, 0.6669, 0.9334, 0.6665, 0.9333, 0.6671, 0.9327, 0.6685, 0.9329, 0.6669, 0.8314, 0.6383, 0.8189, 0.5829, 0.8301, 0.5825, 0.8305, 0.6018, 0.8416, 0.6386, 0.8314, 0.6383, 0.8305, 0.6018, 0.8409, 0.6017, 0.8534, 0.5819, 0.8416, 0.6386, 0.8409, 0.6017, 0.8406, 0.5822, 0.8531, 0.5673, 0.8534, 0.5819, 0.8406, 0.5822, 0.8404, 0.5764, 0.8088, 0.5706, 0.8531, 0.5673, 0.8404, 0.5764, 0.8299, 0.577, 0.8189, 0.5829, 0.8088, 0.5706, 0.8299, 0.577, 0.8301, 0.5825, 0.5412, 4.26e-09, 0.5474, 0.005699, 0.5466, 0.006948, 0.5422, 0.006762, 0.5474, 0.005699, 0.5472, 0.01352, 0.5465, 0.01232, 0.5466, 0.006948, 0.5472, 0.01352, 0.5408, 0.01814, 0.5422, 0.01208, 0.5465, 0.01232, 0.5408, 0.01814, 0.5107, 0.01729, 0.5332, 0.01352, 0.5422, 0.01208, 0.5107, 0.01729, 0.5076, 0.0, 0.5329, 0.004355, 0.5332, 0.01352, 0.5076, 0.0, 0.5412, 4.26e-09, 0.5422, 0.006762, 0.5329, 0.004355, 0.5422, 0.006762, 0.5422, 0.01208, 0.5332, 0.01352, 0.5329, 0.004355, 0.5422, 0.01208, 0.5422, 0.006762, 0.5502, 0.01094, 0.5501, 0.01166, 0.5465, 0.01232, 0.5422, 0.01208, 0.5501, 0.01166, 0.55, 0.0111, 0.5466, 0.006948, 0.5465, 0.01232, 0.55, 0.0111, 0.55, 0.01154, 0.5422, 0.006762, 0.5466, 0.006948, 0.55, 0.01154, 0.5502, 0.01094, 0.5502, 0.01094, 0.55, 0.01154, 0.5698, 0.0166, 0.5695, 0.01638, 0.55, 0.01154, 0.55, 0.0111, 0.5713, 0.01688, 0.5698, 0.0166, 0.55, 0.0111, 0.5501, 0.01166, 0.5698, 0.01704, 0.5713, 0.01688, 0.5501, 0.01166, 0.5502, 0.01094, 0.5695, 0.01638, 0.5698, 0.01704, 0.5698, 0.0166, 0.5713, 0.01688, 0.5698, 0.01704, 0.5695, 0.01638, 0.9327, 0.6376, 0.9131, 0.6322, 0.9127, 0.6029, 0.9327, 0.5974, 0.8891, 0.5825, 0.8899, 0.6526, 0.8549, 0.6539, 0.8534, 0.5819, 0.9127, 0.6029, 0.9131, 0.6322, 0.8899, 0.6526, 0.8891, 0.5825, 0.8765, 0.09191, 0.8054, 0.0908, 0.8064, 0.01783, 0.8777, 0.01894])
me_cube_262.materials.append(mat_flat)
me_cube_262.materials.append(mat_glass)
me_cube_262.use_remesh_preserve_volume = False
me_cube_262.use_remesh_preserve_attributes = False
me_cube_262.use_mirror_vertex_groups = False
me_cube_262.update()

# ---- objects
ob_rail_runner = bpy.data.objects.new('Rail Runner', me_cube_262)
ob_empty = bpy.data.objects.new('Empty', None)
ob_camera_001 = bpy.data.objects.new('Camera.001', cam_camera_002)
ob_camera = bpy.data.objects.new('Camera', cam_camera)

# ---- transforms, parenting, visibility, modifiers, constraints
ob_rail_runner.location = (0.5284, 0.04412, 0.4376)
ob_rail_runner.empty_display_type = 'ARROWS'
ob_rail_runner.show_wire = True
ob_rail_runner.lineart.crease_threshold = 0.0
_m = ob_rail_runner.modifiers.new('EdgeSplit', 'EDGE_SPLIT')
_m.split_angle = 0.6109
ob_empty.location = (-1.253, 1.902, -0.6775)
ob_empty.scale = (7.453, 7.453, 7.453)
ob_empty.empty_image_offset = (0.0, 0.0)
ob_empty.lineart.crease_threshold = 0.0
ob_camera_001.location = (12.16, 20.48, 15.34)
ob_camera_001.rotation_euler = (1.077, 0.08154, 1.555)
ob_camera_001.lineart.crease_threshold = 0.0
_c = ob_camera_001.constraints.new('TRACK_TO'); _c.name = 'AutoTrack'
_c.target = ob_empty
ob_camera.location = (5.075, -17.84, 1.647)
ob_camera.rotation_euler = (1.077, 0.08154, 1.555)
ob_camera.lineart.crease_threshold = 0.0
_c = ob_camera.constraints.new('TRACK_TO'); _c.name = 'AutoTrack'
_c.target = ob_empty

# ---- collection membership
col_collection_3.objects.link(ob_rail_runner)
col_collection_11.objects.link(ob_empty)
col_collection_11.objects.link(ob_camera_001)
col_collection_11.objects.link(ob_camera)

# ---- scene / render settings (as saved in the file)
scene.camera = ob_camera_001
scene.frame_start = 0; scene.frame_end = 100; scene.frame_set(0)
scene.render.engine = 'BLENDER_EEVEE_NEXT'
scene.render.image_settings.file_format = 'FFMPEG'
scene.render.image_settings.color_mode = 'RGB'
scene.render.image_settings.compression = 90
scene.render.resolution_x = 1425
scene.render.resolution_y = 900
scene.render.fps = 30
scene.render.fps_base = 1.001
scene.render.dither_intensity = 0.0
scene.render.use_compositing = False
scene.render.use_sequencer = False
scene.render.bake_margin = 2
scene.render.bake_bias = 0.0
scene.cycles.use_denoising = False
scene.cycles.samples = 10
scene.cycles.sampling_pattern = 'TABULATED_SOBOL'
scene.cycles.light_sampling_threshold = 0.0
scene.cycles.use_adaptive_sampling = False
scene.cycles.use_light_tree = False
scene.cycles.blur_glossy = 0.0
scene.cycles.volume_bounces = 1
scene.cycles.pixel_filter_type = 'GAUSSIAN'
scene.cycles.sample_clamp_indirect = 0.0
scene.view_settings.view_transform = 'Standard'
bpy.context.view_layer.update()

# ---- added for rendering (the .blend has no usable light): sun
light_auto_sun = bpy.data.lights.new('AutoSun', 'SUN')
light_auto_sun.energy = 3.0
light_auto_sun.angle = 0.0523599
ob_auto_sun = bpy.data.objects.new('AutoSun', light_auto_sun)
scene.collection.objects.link(ob_auto_sun)
ob_auto_sun.rotation_euler = (0.872665, 0.174533, 0.523599)
bpy.context.view_layer.update()
